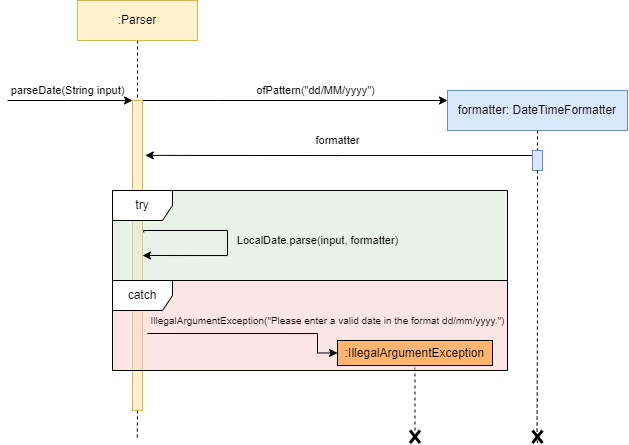

The diagram above was exported from draw.io. Its source (the exported page's mxGraphModel, read from the mxfile embedded in the PNG):
<mxGraphModel dx="632" dy="1058" grid="1" gridSize="10" guides="1" tooltips="1" connect="1" arrows="1" fold="1" page="1" pageScale="1" pageWidth="850" pageHeight="1100" math="0" shadow="0">
  <root>
    <mxCell id="0" />
    <mxCell id="1" parent="0" />
    <mxCell id="7Qvk8xOmUhdKWUJX3VPR-8" style="edgeStyle=orthogonalEdgeStyle;rounded=0;orthogonalLoop=1;jettySize=auto;html=1;exitX=0.5;exitY=1;exitDx=0;exitDy=0;entryX=0.5;entryY=0;entryDx=0;entryDy=0;dashed=1;endArrow=none;endFill=0;labelBackgroundColor=none;" edge="1" parent="1" source="7Qvk8xOmUhdKWUJX3VPR-6" target="7Qvk8xOmUhdKWUJX3VPR-7">
      <mxGeometry relative="1" as="geometry" />
    </mxCell>
    <mxCell id="7Qvk8xOmUhdKWUJX3VPR-6" value=":Parser" style="rounded=0;whiteSpace=wrap;html=1;labelBackgroundColor=none;fillColor=#fff2cc;strokeColor=#d6b656;" vertex="1" parent="1">
      <mxGeometry x="100" y="380" width="120" height="40" as="geometry" />
    </mxCell>
    <mxCell id="7Qvk8xOmUhdKWUJX3VPR-15" value="ofPattern(&quot;dd/MM/yyyy&quot;)" style="edgeStyle=orthogonalEdgeStyle;rounded=0;orthogonalLoop=1;jettySize=auto;html=1;exitX=1;exitY=0;exitDx=0;exitDy=0;labelBackgroundColor=none;" edge="1" parent="1" source="7Qvk8xOmUhdKWUJX3VPR-7" target="7Qvk8xOmUhdKWUJX3VPR-9">
      <mxGeometry x="0.1351" y="10" relative="1" as="geometry">
        <Array as="points">
          <mxPoint x="240" y="480" />
          <mxPoint x="240" y="480" />
        </Array>
        <mxPoint as="offset" />
      </mxGeometry>
    </mxCell>
    <mxCell id="7Qvk8xOmUhdKWUJX3VPR-38" style="edgeStyle=orthogonalEdgeStyle;rounded=0;orthogonalLoop=1;jettySize=auto;html=1;exitX=0.5;exitY=1;exitDx=0;exitDy=0;labelBackgroundColor=none;dashed=1;endArrow=none;endFill=0;" edge="1" parent="1" source="7Qvk8xOmUhdKWUJX3VPR-7">
      <mxGeometry relative="1" as="geometry">
        <mxPoint x="159.76470588235293" y="820" as="targetPoint" />
      </mxGeometry>
    </mxCell>
    <mxCell id="7Qvk8xOmUhdKWUJX3VPR-7" value="" style="rounded=0;whiteSpace=wrap;html=1;labelBackgroundColor=none;fillColor=#fff2cc;strokeColor=#d6b656;" vertex="1" parent="1">
      <mxGeometry x="155" y="480" width="10" height="310" as="geometry" />
    </mxCell>
    <mxCell id="7Qvk8xOmUhdKWUJX3VPR-11" style="edgeStyle=orthogonalEdgeStyle;rounded=0;orthogonalLoop=1;jettySize=auto;html=1;exitX=0.5;exitY=1;exitDx=0;exitDy=0;entryX=0.5;entryY=0;entryDx=0;entryDy=0;dashed=1;endArrow=none;endFill=0;labelBackgroundColor=none;" edge="1" parent="1" source="7Qvk8xOmUhdKWUJX3VPR-9" target="7Qvk8xOmUhdKWUJX3VPR-10">
      <mxGeometry relative="1" as="geometry" />
    </mxCell>
    <mxCell id="7Qvk8xOmUhdKWUJX3VPR-9" value="formatter: DateTimeFormatter" style="rounded=0;whiteSpace=wrap;html=1;labelBackgroundColor=none;fillColor=#dae8fc;strokeColor=#6c8ebf;" vertex="1" parent="1">
      <mxGeometry x="470" y="470" width="180" height="40" as="geometry" />
    </mxCell>
    <mxCell id="7Qvk8xOmUhdKWUJX3VPR-19" value="formatter" style="edgeStyle=orthogonalEdgeStyle;rounded=0;orthogonalLoop=1;jettySize=auto;html=1;exitX=0;exitY=0.25;exitDx=0;exitDy=0;entryX=1.28;entryY=0.177;entryDx=0;entryDy=0;entryPerimeter=0;labelBackgroundColor=none;" edge="1" parent="1" source="7Qvk8xOmUhdKWUJX3VPR-10" target="7Qvk8xOmUhdKWUJX3VPR-7">
      <mxGeometry x="0.0057" y="-15" relative="1" as="geometry">
        <mxPoint x="170" y="535" as="targetPoint" />
        <mxPoint as="offset" />
      </mxGeometry>
    </mxCell>
    <mxCell id="7Qvk8xOmUhdKWUJX3VPR-39" style="edgeStyle=orthogonalEdgeStyle;rounded=0;orthogonalLoop=1;jettySize=auto;html=1;exitX=0.5;exitY=1;exitDx=0;exitDy=0;dashed=1;endArrow=none;endFill=0;" edge="1" parent="1" source="7Qvk8xOmUhdKWUJX3VPR-40">
      <mxGeometry relative="1" as="geometry">
        <mxPoint x="559.7647058823529" y="820" as="targetPoint" />
      </mxGeometry>
    </mxCell>
    <mxCell id="7Qvk8xOmUhdKWUJX3VPR-10" value="" style="rounded=0;whiteSpace=wrap;html=1;labelBackgroundColor=none;fillColor=#dae8fc;strokeColor=#6c8ebf;" vertex="1" parent="1">
      <mxGeometry x="555" y="530" width="10" height="20" as="geometry" />
    </mxCell>
    <mxCell id="7Qvk8xOmUhdKWUJX3VPR-20" value="parseDate(String input)" style="endArrow=classic;html=1;rounded=0;entryX=0;entryY=0;entryDx=0;entryDy=0;labelBackgroundColor=none;" edge="1" parent="1" target="7Qvk8xOmUhdKWUJX3VPR-7">
      <mxGeometry x="-0.04" y="10" width="50" height="50" relative="1" as="geometry">
        <mxPoint x="30" y="480" as="sourcePoint" />
        <mxPoint x="140" y="490" as="targetPoint" />
        <Array as="points">
          <mxPoint x="90" y="480" />
        </Array>
        <mxPoint as="offset" />
      </mxGeometry>
    </mxCell>
    <mxCell id="7Qvk8xOmUhdKWUJX3VPR-32" value="" style="endArrow=none;dashed=1;html=1;strokeWidth=1;rounded=0;entryX=0.5;entryY=1;entryDx=0;entryDy=0;" edge="1" parent="1" source="7Qvk8xOmUhdKWUJX3VPR-33" target="7Qvk8xOmUhdKWUJX3VPR-26">
      <mxGeometry width="50" height="50" relative="1" as="geometry">
        <mxPoint x="438" y="770" as="sourcePoint" />
        <mxPoint x="360" y="670" as="targetPoint" />
      </mxGeometry>
    </mxCell>
    <mxCell id="7Qvk8xOmUhdKWUJX3VPR-33" value="" style="shape=umlDestroy;whiteSpace=wrap;html=1;strokeWidth=3;targetShapes=umlLifeline;aspect=fixed;" vertex="1" parent="1">
      <mxGeometry x="432.5" y="810" width="10" height="12.5" as="geometry" />
    </mxCell>
    <mxCell id="7Qvk8xOmUhdKWUJX3VPR-34" value="" style="group" vertex="1" connectable="0" parent="1">
      <mxGeometry x="135" y="570" width="395" height="90" as="geometry" />
    </mxCell>
    <mxCell id="7Qvk8xOmUhdKWUJX3VPR-35" value="" style="group" vertex="1" connectable="0" parent="7Qvk8xOmUhdKWUJX3VPR-34">
      <mxGeometry width="395" height="90" as="geometry" />
    </mxCell>
    <mxCell id="7Qvk8xOmUhdKWUJX3VPR-36" value="" style="group;fillColor=#d5e8d4;strokeColor=#82b366;opacity=50;" vertex="1" connectable="0" parent="7Qvk8xOmUhdKWUJX3VPR-35">
      <mxGeometry width="395" height="90" as="geometry" />
    </mxCell>
    <mxCell id="7Qvk8xOmUhdKWUJX3VPR-23" value="LocalDate.parse(input, formatter)" style="edgeStyle=orthogonalEdgeStyle;rounded=0;orthogonalLoop=1;jettySize=auto;html=1;exitX=1.12;exitY=0.425;exitDx=0;exitDy=0;entryX=1;entryY=0.5;entryDx=0;entryDy=0;exitPerimeter=0;labelBackgroundColor=none;" edge="1" parent="7Qvk8xOmUhdKWUJX3VPR-36" source="7Qvk8xOmUhdKWUJX3VPR-7" target="7Qvk8xOmUhdKWUJX3VPR-7">
      <mxGeometry x="-0.0284" y="90" relative="1" as="geometry">
        <mxPoint x="215" y="220" as="targetPoint" />
        <Array as="points">
          <mxPoint x="31" y="40" />
          <mxPoint x="115" y="40" />
          <mxPoint x="115" y="65" />
        </Array>
        <mxPoint as="offset" />
      </mxGeometry>
    </mxCell>
    <mxCell id="7Qvk8xOmUhdKWUJX3VPR-18" value="try" style="shape=umlFrame;whiteSpace=wrap;html=1;pointerEvents=0;labelBackgroundColor=none;strokeColor=default;" vertex="1" parent="7Qvk8xOmUhdKWUJX3VPR-36">
      <mxGeometry width="395" height="90" as="geometry" />
    </mxCell>
    <mxCell id="7Qvk8xOmUhdKWUJX3VPR-37" value="" style="group;fillColor=#f8cecc;strokeColor=#b85450;opacity=50;fontColor=default;labelBackgroundColor=none;" vertex="1" connectable="0" parent="1">
      <mxGeometry x="135" y="660" width="395" height="90" as="geometry" />
    </mxCell>
    <mxCell id="7Qvk8xOmUhdKWUJX3VPR-25" value="catch" style="shape=umlFrame;whiteSpace=wrap;html=1;pointerEvents=0;labelBackgroundColor=none;fillColor=default;" vertex="1" parent="7Qvk8xOmUhdKWUJX3VPR-37">
      <mxGeometry width="395" height="90" as="geometry" />
    </mxCell>
    <mxCell id="7Qvk8xOmUhdKWUJX3VPR-30" value="IllegalArgumentException&lt;span style=&quot;font-size: 10px;&quot;&gt;(&lt;/span&gt;&lt;span style=&quot;font-size: 10px;&quot;&gt;&quot;Please enter a valid date in the format dd/mm/yyyy.&quot;)&lt;/span&gt;" style="edgeStyle=orthogonalEdgeStyle;rounded=0;orthogonalLoop=1;jettySize=auto;html=1;entryX=0;entryY=0.5;entryDx=0;entryDy=0;fontSize=10;fontFamily=Helvetica;fontColor=#000000;labelBackgroundColor=none;" edge="1" parent="7Qvk8xOmUhdKWUJX3VPR-37" target="7Qvk8xOmUhdKWUJX3VPR-26">
      <mxGeometry x="0.6236" y="16" relative="1" as="geometry">
        <mxPoint x="35" y="52.99999999999999" as="sourcePoint" />
        <Array as="points">
          <mxPoint x="205" y="52.99999999999999" />
          <mxPoint x="205" y="73" />
        </Array>
        <mxPoint x="-6" y="-14" as="offset" />
      </mxGeometry>
    </mxCell>
    <mxCell id="7Qvk8xOmUhdKWUJX3VPR-26" value=":IllegalArgumentException" style="rounded=0;whiteSpace=wrap;html=1;fillColor=#FFB570;" vertex="1" parent="1">
      <mxGeometry x="360" y="720" width="155" height="25" as="geometry" />
    </mxCell>
    <mxCell id="7Qvk8xOmUhdKWUJX3VPR-41" value="" style="edgeStyle=orthogonalEdgeStyle;rounded=0;orthogonalLoop=1;jettySize=auto;html=1;exitX=0.5;exitY=1;exitDx=0;exitDy=0;dashed=1;endArrow=none;endFill=0;entryX=0.453;entryY=0.264;entryDx=0;entryDy=0;entryPerimeter=0;" edge="1" parent="1" source="7Qvk8xOmUhdKWUJX3VPR-10" target="7Qvk8xOmUhdKWUJX3VPR-40">
      <mxGeometry relative="1" as="geometry">
        <mxPoint x="570" y="810" as="targetPoint" />
        <mxPoint x="560" y="550" as="sourcePoint" />
      </mxGeometry>
    </mxCell>
    <mxCell id="7Qvk8xOmUhdKWUJX3VPR-40" value="" style="shape=umlDestroy;whiteSpace=wrap;html=1;strokeWidth=3;targetShapes=umlLifeline;aspect=fixed;" vertex="1" parent="1">
      <mxGeometry x="555" y="810" width="10" height="12.5" as="geometry" />
    </mxCell>
  </root>
</mxGraphModel>